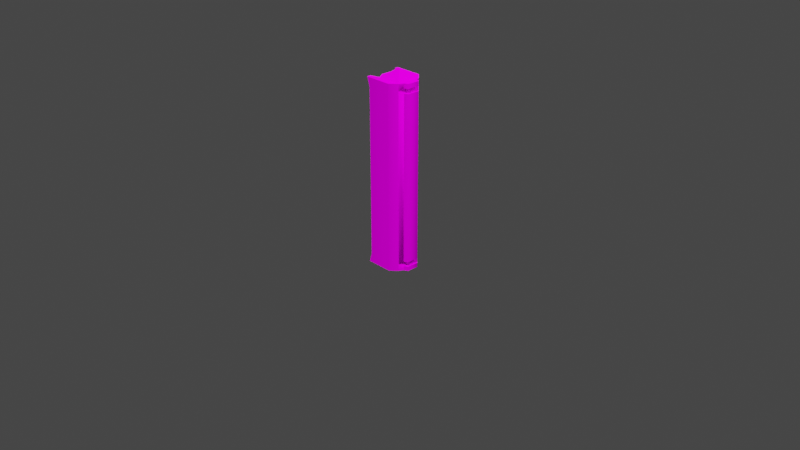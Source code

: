 # Source: bf_elastic_transport_portal.blend  (saved by Blender 2.80.74; exported with 4.5.12 LTS)
import bpy
from mathutils import Matrix  # noqa: F401  (used for matrix-valued properties, if any)

bpy.ops.wm.read_factory_settings(use_empty=True)
scene = bpy.context.scene
scene.name = 'Scene'

# ---- collections
col_collection = bpy.data.collections.new('Collection'); scene.collection.children.link(col_collection)

# ---- images (referenced by path relative to the original .blend; pixels are not part of the script)
import os
ASSET_DIR = os.environ.get("B2B_ASSET_DIR", "")  # directory of the original .blend (textures are referenced by path, not embedded)
HERE = os.path.dirname(os.path.abspath(__file__))  # packed textures are extracted next to this script under _unpacked/

def load_image(name, relpath, width, height, colorspace="sRGB"):
    """Load a texture the original file referenced (path relative to the .blend, or extracted next to this script)."""
    p = next((c for c in (os.path.join(HERE, relpath), os.path.join(ASSET_DIR, relpath)) if relpath and os.path.exists(c)), "")
    if p:
        img = bpy.data.images.load(p, check_existing=True)
        img.name = name
    else:  # same state as the original file: an image datablock whose file is absent (Cycles renders it pink)
        img = bpy.data.images.new(name, width, height)
        img.source = "FILE"
        img.filepath = "//" + (relpath or name)
    img.colorspace_settings.name = colorspace
    return img
img_original__png_001 = load_image('(original).png.001', '(original).png', 1024, 1024, 'sRGB')

# ---- materials (node trees are filled in below, after node groups)
mat_material_001 = bpy.data.materials.new('Material.001')
mat_material_001.use_transparent_shadow = False
mat_material_001.diffuse_color = (0.64, 0.64, 0.64, 1.0)
mat_material_001.roughness = 0.6733

# ---- node groups
ng_auto_smooth = bpy.data.node_groups.new('Auto Smooth', 'GeometryNodeTree')
_s = ng_auto_smooth.interface.new_socket(name='Geometry', in_out='OUTPUT', socket_type='NodeSocketGeometry')
_s = ng_auto_smooth.interface.new_socket(name='Geometry', in_out='INPUT', socket_type='NodeSocketGeometry')
_s = ng_auto_smooth.interface.new_socket(name='Angle', in_out='INPUT', socket_type='NodeSocketFloat')
_s.subtype = 'ANGLE'
_s.min_value = 0.0
_s.max_value = 3.142
ng_auto_smooth.is_modifier = True
_N = ng_auto_smooth.nodes; _L = ng_auto_smooth.links
n0 = _N.new('NodeGroupOutput'); n0.name = 'Group Output'; n0.location = (480, -100)
n1 = _N.new('NodeGroupInput'); n1.name = 'Group Input'; n1.location = (-420, -300)
n2 = _N.new('NodeGroupInput'); n2.name = 'Group Input.001'; n2.location = (-60, -100)
n3 = _N.new('GeometryNodeSetShadeSmooth'); n3.name = 'Set Shade Smooth'; n3.location = (120, -100)
n3.domain = 'EDGE'
n4 = _N.new('GeometryNodeSetShadeSmooth'); n4.name = 'Set Shade Smooth.001'; n4.location = (300, -100)
n5 = _N.new('GeometryNodeInputMeshEdgeAngle'); n5.name = 'Edge Angle'; n5.location = (-420, -220)
n6 = _N.new('GeometryNodeInputEdgeSmooth'); n6.name = 'Is Edge Smooth'; n6.location = (-60, -160)
n7 = _N.new('GeometryNodeInputShadeSmooth'); n7.name = 'Is Face Smooth'; n7.location = (-240, -340)
n8 = _N.new('FunctionNodeBooleanMath'); n8.name = 'Boolean Math'; n8.location = (-60, -220)
n9 = _N.new('FunctionNodeCompare'); n9.name = 'Compare'; n9.location = (-240, -180)
n9.operation = 'LESS_EQUAL'
_L.new(n5.outputs[0], n9.inputs[0])
_L.new(n4.outputs[0], n0.inputs[0])
_L.new(n1.outputs[1], n9.inputs[1])
_L.new(n9.outputs[0], n8.inputs[0])
_L.new(n7.outputs[0], n8.inputs[1])
_L.new(n2.outputs[0], n3.inputs[0])
_L.new(n6.outputs[0], n3.inputs[1])
_L.new(n3.outputs[0], n4.inputs[0])
_L.new(n8.outputs[0], n3.inputs[2])
n0.is_active_output = True

# ---- material node trees
mat_material_001.use_nodes = True; mat_material_001.node_tree.nodes.clear()
_N = mat_material_001.node_tree.nodes; _L = mat_material_001.node_tree.links
n0 = _N.new('ShaderNodeOutputMaterial'); n0.name = 'Material Output'; n0.location = (300, 300)
n1 = _N.new('ShaderNodeBsdfPrincipled'); n1.name = 'Principled BSDF'; n1.location = (10, 300)
n1.distribution = 'GGX'
n1.subsurface_method = 'BURLEY'
n1.inputs[2].default_value = 0.6733
n1.inputs[3].default_value = 1.0
n1.inputs[27].default_value = (0.0, 0.0, 0.0, 1.0)
n1.inputs[28].default_value = 1.0
n2 = _N.new('ShaderNodeTexImage'); n2.name = 'Image Texture'; n2.location = (-300, 600)
n2.image = img_original__png_001
_L.new(n1.outputs[0], n0.inputs[0])
_L.new(n2.outputs[0], n1.inputs[0])
n0.is_active_output = True

# ---- world
world_world = bpy.data.worlds.new('World'); scene.world = world_world
world_world.use_nodes = True; world_world.node_tree.nodes.clear()
_N = world_world.node_tree.nodes; _L = world_world.node_tree.links
n0 = _N.new('ShaderNodeOutputWorld'); n0.name = 'World Output'; n0.location = (300, 300)
n1 = _N.new('ShaderNodeBackground'); n1.name = 'Background'; n1.location = (10, 300)
n1.inputs[0].default_value = (0.05088, 0.05088, 0.05088, 1.0)
_L.new(n1.outputs[0], n0.inputs[0])
n0.is_active_output = True
world_world.color = (0.05088, 0.05088, 0.05088)
world_world.use_sun_shadow = False
world_world.sun_shadow_jitter_overblur = 0.0

# ---- cameras
cam_camera = bpy.data.cameras.new('Camera')
cam_camera.clip_end = 100.0
cam_camera.ortho_scale = 7.314

# ---- lights
light_light = bpy.data.lights.new('Light', 'POINT')
light_light.transmission_factor = 0.0
light_light.cutoff_distance = 15.72
light_light.energy = 1000.0
light_light.shadow_soft_size = 0.1
light_light.shadow_maximum_resolution = 0.006
light_light.use_absolute_resolution = True
light_sun = bpy.data.lights.new('Sun', 'SUN')
light_sun.transmission_factor = 0.0
light_sun.energy = 4.0
light_sun.shadow_soft_size = 0.125

# ---- meshes
me_cube_cube_000 = bpy.data.meshes.new('Cube_Cube.000')
me_cube_cube_000.from_pydata([(-0.132, 1.5, -0.132), (-1.967e-06, 1.6, 3.873e-06), (0.132, 1.5, -0.132), (-0.132, 1.5, 0.132), (0.132, 1.5, 0.132), (-0.132, -0.5, 0.132), (-2.027e-06, -0.6, 1.714e-08), (0.132, -0.5, 0.132), (-0.132, -0.5, -0.132), (0.132, -0.5, -0.132), (0.132, 1.425, -0.132), (-0.132, 1.3, -0.132), (0.132, 1.425, 0.132), (-0.132, 1.3, 0.132), (0.132, -0.425, -0.132), (-0.132, -0.3, -0.132), (0.132, -0.425, 0.132), (-0.132, -0.3, 0.132), (-0.107, 1.27, -0.1056), (-0.107, 1.27, 0.1056), (-0.107, -0.27, -0.1056), (-0.107, -0.27, 0.1056), (0.157, 1.4, 0.08601), (0.157, 1.4, -0.08601), (0.157, -0.4, -0.08601), (0.157, -0.4, 0.08601), (0.157, 1.5, -0.08601), (0.157, 1.5, 0.08601), (0.157, 1.45, -0.08601), (0.157, 1.45, 0.08601), (0.157, -0.5, 0.08601), (0.157, -0.5, -0.08601), (0.157, -0.45, -0.08601), (0.157, -0.45, 0.08601), (0.2, 1.4, 0.06601), (0.2, 1.4, -0.06601), (0.2, -0.4, -0.06601), (0.2, -0.4, 0.06601), (0.2, 1.5, -0.06601), (0.2, 1.5, 0.06601), (0.2, 1.45, -0.06601), (0.2, 1.45, 0.06601), (0.2, -0.5, 0.06601), (0.2, -0.5, -0.06601), (0.2, -0.45, -0.06601), (0.2, -0.45, 0.06601), (-0.23, 1.5, 0.2), (0.06202, 1.5, 0.2), (-0.23, -0.5, 0.2), (0.06202, -0.5, 0.2), (0.06202, -0.4, 0.2), (-0.2, -0.4, 0.2), (0.06202, 1.4, 0.2), (-0.2, 1.4, 0.2), (-0.23, 1.5, -0.2), (0.06202, 1.5, -0.2), (-0.23, -0.5, -0.2), (0.06202, -0.5, -0.2), (0.06202, -0.4, -0.2), (-0.2, -0.4, -0.2), (0.06202, 1.4, -0.2), (-0.2, 1.4, -0.2), (0.15, -0.46, -0.05), (0.1933, -0.46, -0.025), (0.1933, -0.46, 0.025), (0.15, -0.46, 0.05), (0.1067, -0.46, 0.025), (0.1067, -0.46, -0.025), (0.15, 1.46, -0.05), (0.1933, 1.46, -0.025), (0.1933, 1.46, 0.025), (0.15, 1.46, 0.05), (0.1067, 1.46, 0.025), (0.1067, 1.46, -0.025), (-0.23, 1.5, -0.16), (-0.23, 1.41, -0.16), (-0.23, 1.417, 0.16), (-0.23, -0.4097, -0.16), (-0.23, -0.5, -0.16), (-0.23, -0.5, 0.16), (-0.23, -0.4167, 0.16), (-0.23, 1.5, 0.16), (-0.182, 1.5, -0.05281), (-0.182, 1.5, 0.05281), (-0.182, -0.5, 0.05281), (-0.182, -0.5, -0.05281), (-0.182, -0.3, -0.05281), (-0.182, -0.3, 0.05281), (-0.182, 1.3, -0.05281), (-0.182, 1.3, 0.05281)], [], [(0, 1, 2), (3, 4, 1), (1, 4, 2), (3, 1, 0), (5, 6, 7), (8, 9, 6), (6, 9, 7), (8, 6, 5), (13, 3, 83, 89), (17, 5, 80), (7, 9, 31, 30), (8, 77, 78), (10, 14, 58, 60), (12, 10, 28, 29), (5, 7, 49, 48, 79), (17, 15, 86, 87), (11, 0, 75), (10, 12, 22, 23), (16, 12, 52, 50), (15, 17, 21, 20), (18, 20, 21, 19), (17, 13, 19, 21), (11, 15, 20, 18), (13, 11, 18, 19), (31, 32, 44, 43), (12, 16, 25, 22), (14, 10, 23, 24), (16, 14, 24, 25), (27, 29, 41, 39), (2, 4, 27, 26), (4, 12, 29, 27), (10, 2, 26, 28), (25, 24, 36, 37), (14, 16, 33, 32), (16, 7, 30, 33), (9, 14, 32, 31), (35, 34, 37, 36), (38, 39, 41, 40), (44, 45, 42, 43), (23, 22, 34, 35), (29, 28, 40, 41), (33, 30, 42, 45), (24, 23, 35, 36), (26, 27, 39, 38), (32, 33, 45, 44), (22, 25, 37, 34), (28, 26, 38, 40), (30, 31, 43, 42), (4, 3, 81, 46, 47), (52, 53, 51, 50), (47, 46, 53, 52), (50, 51, 48, 49), (12, 4, 47, 52), (13, 17, 80, 76), (7, 16, 50, 49), (3, 76, 81), (58, 57, 56, 59), (55, 60, 61, 54), (60, 58, 59, 61), (0, 2, 55, 54, 74), (2, 10, 60, 55), (15, 11, 75, 77), (14, 9, 57, 58), (9, 8, 78, 56, 57), (67, 62, 68, 73), (65, 66, 72, 71), (63, 64, 70, 69), (64, 65, 71, 70), (62, 63, 69, 68), (51, 80, 79, 48), (61, 75, 74, 54), (77, 8, 15), (76, 80, 51, 53), (79, 80, 5), (77, 75, 61, 59), (74, 75, 0), (78, 77, 59, 56), (76, 3, 13), (81, 76, 53, 46), (86, 85, 84, 87), (82, 88, 89, 83), (0, 11, 88, 82), (5, 17, 87, 84), (15, 8, 85, 86), (11, 13, 89, 88), (8, 5, 84, 85), (3, 0, 82, 83)])
me_cube_cube_000.polygons.foreach_set('use_smooth', [1, 1, 1, 1, 1, 1, 1, 1, 1, 1, 1, 1, 1, 1, 1, 1, 1, 1, 1, 1, 1, 1, 1, 1, 1, 1, 1, 1, 1, 1, 1, 1, 1, 1, 1, 1, 1, 1, 1, 1, 1, 1, 1, 1, 1, 1, 1, 1, 1, 1, 1, 1, 1, 1, 1, 1, 1, 1, 1, 1, 1, 1, 1, 1, 0, 0, 0, 0, 0, 1, 1, 1, 1, 1, 1, 1, 1, 1, 1, 1, 1, 1, 1, 1, 1, 1, 1])
_k = set([(0, 1), (0, 2), (0, 3), (0, 11), (0, 74), (1, 2), (1, 3), (1, 4), (2, 4), (2, 10), (2, 26), (2, 55), (3, 4), (3, 13), (3, 81), (4, 12), (4, 27), (4, 47), (5, 6), (5, 7), (5, 8), (5, 17), (5, 79), (6, 7), (6, 8), (6, 9), (7, 9), (7, 16), (7, 30), (7, 49), (8, 9), (8, 15), (8, 78), (9, 14), (9, 31), (9, 57), (10, 14), (11, 13), (11, 15), (12, 16), (13, 17), (15, 17), (22, 23), (22, 25), (23, 24), (24, 25), (26, 27), (26, 28), (27, 29), (28, 29), (30, 31), (30, 33), (31, 32), (32, 33), (46, 47), (46, 53), (46, 81), (48, 49), (48, 51), (48, 79), (51, 53), (54, 55), (54, 61), (54, 74), (56, 57), (56, 59), (56, 78), (59, 61), (82, 83), (82, 88), (83, 89), (84, 85), (84, 87), (85, 86), (86, 87), (88, 89)])
me_cube_cube_000.attributes.new('sharp_edge', 'BOOLEAN', 'EDGE').data.foreach_set('value', [ (min(e.vertices), max(e.vertices)) in _k for e in me_cube_cube_000.edges])
_uv = me_cube_cube_000.uv_layers.new(name='UVMap')
_uv.uv.foreach_set('vector', [0.0009766, 0.0009766, 0.03125, 0.03125, 0.0009766, 0.06152, 0.06152, 0.0009766, 0.06152, 0.06152, 0.03125, 0.03125, 0.03125, 0.03125, 0.06152, 0.06152, 0.0009766, 0.06152, 0.06152, 0.0009766, 0.03125, 0.03125, 0.0009766, 0.0009766, 0.06152, 0.0009766, 0.03125, 0.03125, 0.06152, 0.06152, 0.0009766, 0.0009766, 0.0009766, 0.06152, 0.03125, 0.03125, 0.03125, 0.03125, 0.0009766, 0.06152, 0.06152, 0.06152, 0.0009766, 0.0009766, 0.03125, 0.03125, 0.06152, 0.0009766, 0.9111, 0.7529, 0.9111, 0.7529, 0.9111, 0.7529, 0.9111, 0.7529, 0.2217, 0.7549, 0.1963, 0.7549, 0.2217, 0.7636, 0.9238, 0.8945, 0.8574, 0.8945, 0.874, 0.8887, 0.9072, 0.8887, 0.1963, 0.6885, 0.2167, 0.6751, 0.1963, 0.6751, 0.4209, 0.6885, 0.2217, 0.6885, 0.2217, 0.6719, 0.4209, 0.6719, 0.9238, 0.792, 0.8574, 0.792, 0.874, 0.7793, 0.9072, 0.7793, 0.2881, 0.7549, 0.3545, 0.7549, 0.3545, 0.7715, 0.2881, 0.7715, 0.2881, 0.7659, 0.9111, 0.7529, 0.9111, 0.7529, 0.9111, 0.7529, 0.9111, 0.7529, 0.4209, 0.6885, 0.4463, 0.6885, 0.4209, 0.6777, 0.8574, 0.8945, 0.9238, 0.8945, 0.9072, 0.8887, 0.874, 0.8887, 0.2217, 0.7549, 0.4209, 0.7549, 0.4209, 0.7715, 0.2217, 0.7715, 0.0009766, 0.0009766, 0.06152, 0.0009766, 0.06152, 0.0009766, 0.0009766, 0.0009766, 0.0009766, 0.0009766, 0.0009766, 0.0009766, 0.06152, 0.0009766, 0.06152, 0.0009766, 0.06152, 0.0009766, 0.06152, 0.0009766, 0.06152, 0.0009766, 0.06152, 0.0009766, 0.0009766, 0.0009766, 0.0009766, 0.0009766, 0.0009766, 0.0009766, 0.0009766, 0.0009766, 0.06152, 0.0009766, 0.0009766, 0.0009766, 0.0009766, 0.0009766, 0.06152, 0.0009766, 0.5605, 0.123, 0.502, 0.123, 0.5195, 0.1055, 0.543, 0.1055, 0.9238, 0.792, 0.9238, 0.8916, 0.9072, 0.8916, 0.9072, 0.792, 0.8574, 0.8916, 0.8574, 0.792, 0.874, 0.792, 0.874, 0.8916, 0.9238, 0.8945, 0.8574, 0.8945, 0.874, 0.8887, 0.9072, 0.8887, 0.5605, 0.123, 0.502, 0.123, 0.5195, 0.1055, 0.543, 0.1055, 0.8574, 0.8945, 0.9238, 0.8945, 0.9072, 0.8887, 0.874, 0.8887, 0.9238, 0.7666, 0.9238, 0.792, 0.9072, 0.7793, 0.9072, 0.7666, 0.8574, 0.792, 0.8574, 0.7666, 0.874, 0.7666, 0.874, 0.7793, 0.623, 0.124, 0.5635, 0.124, 0.5811, 0.1064, 0.6064, 0.1055, 0.8574, 0.8916, 0.9238, 0.8916, 0.9072, 0.9033, 0.874, 0.9033, 0.9238, 0.8916, 0.9238, 0.916, 0.9072, 0.916, 0.9072, 0.9033, 0.8574, 0.916, 0.8574, 0.8916, 0.874, 0.9033, 0.874, 0.916, 0.5801, 0.08203, 0.6055, 0.08105, 0.6064, 0.1055, 0.5811, 0.1064, 0.543, 0.08203, 0.543, 0.1055, 0.5195, 0.1055, 0.5195, 0.08203, 0.5195, 0.1055, 0.5195, 0.08203, 0.543, 0.08203, 0.543, 0.1055, 0.5635, 0.06348, 0.624, 0.06348, 0.6055, 0.08105, 0.5801, 0.08203, 0.502, 0.123, 0.502, 0.06445, 0.5195, 0.08203, 0.5195, 0.1055, 0.502, 0.06445, 0.5605, 0.06445, 0.543, 0.08203, 0.5195, 0.08203, 0.5635, 0.124, 0.5635, 0.06348, 0.5801, 0.08203, 0.5811, 0.1064, 0.5605, 0.06445, 0.5605, 0.123, 0.543, 0.1055, 0.543, 0.08203, 0.502, 0.123, 0.502, 0.06445, 0.5195, 0.08203, 0.5195, 0.1055, 0.624, 0.06348, 0.623, 0.124, 0.6064, 0.1055, 0.6055, 0.08105, 0.502, 0.06445, 0.5605, 0.06445, 0.543, 0.08203, 0.5195, 0.08203, 0.5605, 0.06445, 0.5605, 0.123, 0.543, 0.1055, 0.543, 0.08203, 0.3545, 0.7549, 0.2881, 0.7549, 0.2881, 0.7659, 0.2881, 0.7715, 0.3545, 0.7715, 0.3545, 0.8213, 0.2881, 0.8213, 0.2881, 0.6221, 0.3545, 0.6221, 0.3545, 0.8467, 0.2881, 0.8467, 0.2881, 0.8213, 0.3545, 0.8213, 0.3545, 0.6221, 0.2881, 0.6221, 0.2881, 0.5967, 0.3545, 0.5967, 0.4209, 0.7549, 0.4463, 0.7549, 0.4463, 0.7715, 0.4209, 0.7715, 0.4209, 0.7549, 0.2217, 0.7549, 0.2217, 0.7636, 0.4209, 0.7636, 0.1963, 0.7549, 0.2217, 0.7549, 0.2217, 0.7715, 0.1963, 0.7715, 0.4463, 0.7549, 0.4294, 0.7659, 0.4463, 0.7659, 0.3545, 0.6221, 0.3545, 0.5967, 0.2881, 0.5967, 0.2881, 0.6221, 0.3545, 0.8467, 0.3545, 0.8213, 0.2881, 0.8213, 0.2881, 0.8467, 0.3545, 0.8213, 0.3545, 0.6221, 0.2881, 0.6221, 0.2881, 0.8213, 0.2881, 0.6885, 0.3545, 0.6885, 0.3545, 0.6719, 0.2881, 0.6719, 0.2881, 0.6751, 0.4463, 0.6885, 0.4209, 0.6885, 0.4209, 0.6719, 0.4463, 0.6719, 0.2217, 0.6885, 0.4209, 0.6885, 0.4209, 0.6777, 0.2217, 0.6777, 0.2217, 0.6885, 0.1963, 0.6885, 0.1963, 0.6719, 0.2217, 0.6719, 0.3545, 0.6885, 0.2881, 0.6885, 0.2881, 0.6751, 0.2881, 0.6719, 0.3545, 0.6719, 0.6875, 0.9375, 0.6875, 0.9375, 0.6875, 0.9375, 0.6875, 0.9375, 0.6875, 0.9375, 0.6875, 0.9375, 0.6875, 0.9375, 0.6875, 0.9375, 0.6875, 0.9375, 0.6875, 0.9375, 0.6875, 0.9375, 0.6875, 0.9375, 0.6875, 0.9375, 0.6875, 0.9375, 0.6875, 0.9375, 0.6875, 0.9375, 0.6875, 0.9375, 0.6875, 0.9375, 0.6875, 0.9375, 0.6875, 0.9375, 0.2217, 0.7715, 0.2132, 0.7659, 0.1963, 0.7659, 0.1963, 0.7715, 0.4209, 0.6719, 0.4258, 0.6751, 0.4463, 0.6751, 0.4463, 0.6719, 0.2167, 0.6751, 0.1963, 0.6885, 0.2217, 0.6885, 0.4209, 0.7636, 0.2217, 0.7636, 0.2217, 0.7715, 0.4209, 0.7715, 0.1963, 0.7659, 0.2132, 0.7659, 0.1963, 0.7549, 0.2217, 0.6777, 0.4209, 0.6777, 0.4209, 0.6719, 0.2217, 0.6719, 0.4463, 0.6751, 0.4258, 0.6751, 0.4463, 0.6885, 0.1963, 0.6751, 0.2167, 0.6751, 0.2217, 0.6719, 0.1963, 0.6719, 0.4294, 0.7659, 0.4463, 0.7549, 0.4209, 0.7549, 0.4463, 0.7659, 0.4294, 0.7659, 0.4209, 0.7715, 0.4463, 0.7715, 0.9111, 0.7529, 0.9111, 0.7529, 0.9111, 0.7529, 0.9111, 0.7529, 0.9111, 0.7529, 0.9111, 0.7529, 0.9111, 0.7529, 0.9111, 0.7529, 0.9111, 0.7529, 0.9111, 0.7529, 0.9111, 0.7529, 0.9111, 0.7529, 0.9111, 0.7529, 0.9111, 0.7529, 0.9111, 0.7529, 0.9111, 0.7529, 0.9111, 0.7529, 0.9111, 0.7529, 0.9111, 0.7529, 0.9111, 0.7529, 0.9111, 0.7529, 0.9111, 0.7529, 0.9111, 0.7529, 0.9111, 0.7529, 0.9111, 0.7529, 0.9111, 0.7529, 0.9111, 0.7529, 0.9111, 0.7529, 0.9111, 0.7529, 0.9111, 0.7529, 0.9111, 0.7529, 0.9111, 0.7529])
me_cube_cube_000.materials.append(mat_material_001)
me_cube_cube_000.use_remesh_preserve_volume = False
me_cube_cube_000.use_remesh_preserve_attributes = False
me_cube_cube_000.use_mirror_vertex_groups = False
me_cube_cube_000.update()
me_cube_cube_001 = bpy.data.meshes.new('Cube_Cube.001')
me_cube_cube_001.from_pydata([(0.0, 0.1875, -2.533e-08), (0.06252, 0.3023, 0.09269), (-0.06883, 0.3023, 0.0881), (-0.1051, 0.3023, -0.03824), (0.003902, 0.3023, -0.1117), (0.1075, 0.3023, -0.03082), (-0.003902, 0.6977, 0.1117), (-0.1075, 0.6977, 0.03082), (-0.06252, 0.6977, -0.09269), (0.06883, 0.6977, -0.0881), (0.1051, 0.6977, 0.03824), (0.0, 0.8125, -1.272e-07)], [], [(0, 1, 2), (1, 0, 5), (0, 2, 3), (0, 3, 4), (0, 4, 5), (1, 5, 10), (2, 1, 6), (3, 2, 7), (4, 3, 8), (5, 4, 9), (1, 10, 6), (2, 6, 7), (3, 7, 8), (4, 8, 9), (5, 9, 10), (6, 10, 11), (7, 6, 11), (8, 7, 11), (9, 8, 11), (10, 9, 11)])
me_cube_cube_001.polygons.foreach_set('use_smooth', [True] * 20)
_k = set([(0, 1), (0, 2), (0, 3), (0, 4), (0, 5), (1, 2), (1, 5), (1, 6), (1, 10), (2, 3), (2, 6), (2, 7), (3, 4), (3, 7), (3, 8), (4, 5), (4, 8), (4, 9), (5, 9), (5, 10), (6, 7), (6, 10), (6, 11), (7, 8), (7, 11), (8, 9), (8, 11), (9, 10), (9, 11), (10, 11)])
me_cube_cube_001.attributes.new('sharp_edge', 'BOOLEAN', 'EDGE').data.foreach_set('value', [ (min(e.vertices), max(e.vertices)) in _k for e in me_cube_cube_001.edges])
_uv = me_cube_cube_001.uv_layers.new(name='UVMap')
_uv.uv.foreach_set('vector', [0.8135, 0.06055, 0.8135, 0.06055, 0.8135, 0.06055, 0.8135, 0.06055, 0.8135, 0.06055, 0.8135, 0.06055, 0.8135, 0.06055, 0.8135, 0.06055, 0.8135, 0.06055, 0.8135, 0.06055, 0.8135, 0.06055, 0.8135, 0.06055, 0.8135, 0.06055, 0.8135, 0.06055, 0.8135, 0.06055, 0.8135, 0.06055, 0.8135, 0.06055, 0.8135, 0.06055, 0.8135, 0.06055, 0.8135, 0.06055, 0.8135, 0.06055, 0.8135, 0.06055, 0.8135, 0.06055, 0.8135, 0.06055, 0.8135, 0.06055, 0.8135, 0.06055, 0.8135, 0.06055, 0.8135, 0.06055, 0.8135, 0.06055, 0.8135, 0.06055, 0.8135, 0.06055, 0.8135, 0.06055, 0.8135, 0.06055, 0.8135, 0.06055, 0.8135, 0.06055, 0.8135, 0.06055, 0.8135, 0.06055, 0.8135, 0.06055, 0.8135, 0.06055, 0.8135, 0.06055, 0.8135, 0.06055, 0.8135, 0.06055, 0.8135, 0.06055, 0.8135, 0.06055, 0.8135, 0.06055, 0.8135, 0.06055, 0.8135, 0.06055, 0.8135, 0.06055, 0.8135, 0.06055, 0.8135, 0.06055, 0.8135, 0.06055, 0.8135, 0.06055, 0.8135, 0.06055, 0.8135, 0.06055, 0.8135, 0.06055, 0.8135, 0.06055, 0.8135, 0.06055, 0.8135, 0.06055, 0.8135, 0.06055, 0.8135, 0.06055])
me_cube_cube_001.materials.append(mat_material_001)
me_cube_cube_001.use_remesh_preserve_volume = False
me_cube_cube_001.use_remesh_preserve_attributes = False
me_cube_cube_001.use_mirror_vertex_groups = False
me_cube_cube_001.update()
me_cube_cube_002 = bpy.data.meshes.new('Cube_Cube.002')
me_cube_cube_002.from_pydata([(-0.1325, 0.7235, -0.04145), (-0.1325, 0.6765, -0.05855), (-0.17, 0.653, -0.0671), (-0.2075, 0.6765, -0.05855), (-0.17, 0.747, -0.0329), (-0.2075, 0.7235, -0.04145), (-0.1325, 0.3235, 0.05855), (-0.1325, 0.2765, 0.04145), (-0.17, 0.253, 0.0329), (-0.2075, 0.2765, 0.04145), (-0.17, 0.347, 0.0671), (-0.2075, 0.3235, 0.05855), (-0.2375, 0.2586, 0.1235), (-0.2375, 0.2414, 0.07651), (-0.2, 0.2329, 0.05302), (-0.1625, 0.2414, 0.07651), (-0.1625, 0.2586, 0.1235), (-0.2, 0.2671, 0.147), (-0.1217, -0.2975, 0.095), (-0.1217, -0.2975, 0.045), (-0.1, -0.26, 0.02), (-0.07835, -0.2225, 0.045), (-0.1, -0.26, 0.12), (-0.07835, -0.2225, 0.095), (-0.2375, -0.1817, 0.125), (-0.2375, -0.1817, 0.075), (-0.2, -0.16, 0.05), (-0.1625, -0.1383, 0.075), (-0.1625, -0.1383, 0.125), (-0.2, -0.16, 0.15), (-0.2375, 0.7586, -0.07651), (-0.2375, 0.7414, -0.1235), (-0.2, 0.7329, -0.147), (-0.1625, 0.7414, -0.1235), (-0.1625, 0.7586, -0.07651), (-0.2, 0.7671, -0.05302), (-0.1217, 1.298, -0.045), (-0.1217, 1.298, -0.095), (-0.1, 1.26, -0.12), (-0.07835, 1.222, -0.095), (-0.07835, 1.222, -0.045), (-0.1, 1.26, -0.02), (-0.2375, 1.182, -0.075), (-0.2375, 1.182, -0.125), (-0.2, 1.16, -0.15), (-0.1625, 1.138, -0.125), (-0.1625, 1.138, -0.075), (-0.2, 1.16, -0.05), (-0.2, 1.16, 0.05), (-0.1625, 1.138, 0.075), (-0.1625, 1.138, 0.125), (-0.2, 1.16, 0.15), (-0.2375, 1.182, 0.125), (-0.2375, 1.182, 0.075), (-0.1, 1.26, 0.02), (-0.07835, 1.222, 0.045), (-0.07835, 1.222, 0.095), (-0.1, 1.26, 0.12), (-0.1217, 1.298, 0.095), (-0.1217, 1.298, 0.045), (-0.2, 0.7671, 0.05302), (-0.1625, 0.7586, 0.07651), (-0.1625, 0.7414, 0.1235), (-0.2, 0.7329, 0.147), (-0.2375, 0.7414, 0.1235), (-0.2375, 0.7586, 0.07651), (-0.2, -0.16, -0.15), (-0.1625, -0.1383, -0.125), (-0.1625, -0.1383, -0.075), (-0.2, -0.16, -0.05), (-0.2375, -0.1817, -0.075), (-0.2375, -0.1817, -0.125), (-0.07835, -0.2225, -0.095), (-0.1, -0.26, -0.12), (-0.07835, -0.2225, -0.045), (-0.1, -0.26, -0.02), (-0.1217, -0.2975, -0.045), (-0.1217, -0.2975, -0.095), (-0.2, 0.2671, -0.147), (-0.1625, 0.2586, -0.1235), (-0.1625, 0.2414, -0.07651), (-0.2, 0.2329, -0.05302), (-0.2375, 0.2414, -0.07651), (-0.2375, 0.2586, -0.1235), (-0.2075, 0.3235, -0.05855), (-0.17, 0.347, -0.0671), (-0.2075, 0.2765, -0.04145), (-0.17, 0.253, -0.0329), (-0.1325, 0.2765, -0.04145), (-0.1325, 0.3235, -0.05855), (-0.2075, 0.7235, 0.04145), (-0.17, 0.747, 0.0329), (-0.2075, 0.6765, 0.05855), (-0.17, 0.653, 0.0671), (-0.1325, 0.6765, 0.05855), (-0.1325, 0.7235, 0.04145)], [], [(11, 13, 12), (3, 30, 31), (30, 3, 5), (33, 34, 0, 1), (35, 30, 5, 4), (32, 33, 1, 2), (31, 32, 2, 3), (17, 16, 6, 10), (13, 11, 9), (16, 15, 7, 6), (12, 17, 10, 11), (15, 14, 8, 7), (28, 29, 22, 23), (24, 25, 19, 18), (27, 28, 23, 21), (25, 26, 20, 19), (29, 24, 18, 22), (12, 24, 29, 17), (13, 25, 24, 12), (26, 27, 21, 20), (14, 26, 25, 13), (15, 27, 26, 14), (16, 28, 27, 15), (17, 29, 28, 16), (14, 13, 9, 8), (34, 35, 4, 0), (47, 35, 34, 46), (46, 34, 33, 45), (45, 33, 32, 44), (44, 32, 31, 43), (43, 31, 30, 42), (42, 30, 35, 47), (42, 47, 41, 36), (45, 44, 38, 39), (47, 46, 40, 41), (43, 42, 36, 37), (46, 45, 39, 40), (44, 43, 37, 38), (51, 57, 58, 52), (49, 55, 56, 50), (52, 58, 59, 53), (48, 54, 55, 49), (50, 56, 57, 51), (53, 59, 54, 48), (53, 48, 60, 65), (52, 53, 65, 64), (51, 52, 64, 63), (50, 51, 63, 62), (49, 50, 62, 61), (48, 49, 61, 60), (61, 95, 91, 60), (81, 87, 86, 82), (78, 79, 67, 66), (79, 80, 68, 67), (80, 81, 69, 68), (81, 82, 70, 69), (69, 75, 74, 68), (82, 83, 71, 70), (83, 78, 66, 71), (66, 73, 77, 71), (70, 76, 75, 69), (68, 74, 72, 67), (71, 77, 76, 70), (67, 72, 73, 66), (80, 88, 87, 81), (83, 84, 85, 78), (79, 89, 88, 80), (82, 86, 84), (78, 85, 89, 79), (64, 92, 93, 63), (63, 93, 94, 62), (60, 91, 90, 65), (62, 94, 95, 61), (65, 90, 92), (92, 64, 65), (84, 83, 82)])
me_cube_cube_002.polygons.foreach_set('use_smooth', [True] * 76)
_k = set([(5, 30), (9, 13), (13, 25), (30, 42), (53, 65), (65, 90), (70, 82), (82, 86)])
me_cube_cube_002.attributes.new('sharp_edge', 'BOOLEAN', 'EDGE').data.foreach_set('value', [ (min(e.vertices), max(e.vertices)) in _k for e in me_cube_cube_002.edges])
_uv = me_cube_cube_002.uv_layers.new(name='UVMap')
_uv.uv.foreach_set('vector', [0.6943, 0.9922, 0.6895, 0.9717, 0.6777, 0.9766, 0.6943, 0.9922, 0.6895, 0.9717, 0.6777, 0.9756, 0.6895, 0.9717, 0.6943, 0.9922, 0.6982, 0.9805, 0.6777, 0.9756, 0.6895, 0.9717, 0.6982, 0.9805, 0.6943, 0.9922, 0.6953, 0.9697, 0.6895, 0.9717, 0.6982, 0.9805, 0.7002, 0.9746, 0.6719, 0.9775, 0.6777, 0.9756, 0.6943, 0.9922, 0.6914, 0.998, 0.6777, 0.9756, 0.6719, 0.9775, 0.6914, 0.998, 0.6943, 0.9922, 0.6719, 0.9785, 0.6777, 0.9766, 0.6943, 0.9922, 0.6914, 0.998, 0.6895, 0.9717, 0.6943, 0.9922, 0.6982, 0.9805, 0.6777, 0.9766, 0.6895, 0.9717, 0.6982, 0.9805, 0.6943, 0.9922, 0.6777, 0.9766, 0.6719, 0.9785, 0.6914, 0.998, 0.6943, 0.9922, 0.6895, 0.9717, 0.6953, 0.9697, 0.7002, 0.9746, 0.6982, 0.9805, 0.6777, 0.917, 0.6709, 0.9121, 0.6709, 0.8877, 0.6777, 0.8965, 0.6777, 0.9062, 0.6895, 0.9062, 0.6895, 0.8779, 0.6777, 0.8779, 0.6895, 0.917, 0.6777, 0.917, 0.6777, 0.8965, 0.6895, 0.8965, 0.6895, 0.9062, 0.6963, 0.9121, 0.6963, 0.8877, 0.6895, 0.8779, 0.6709, 0.9121, 0.6777, 0.9062, 0.6777, 0.8779, 0.6709, 0.8877, 0.6777, 0.9766, 0.6777, 0.9062, 0.6709, 0.9121, 0.6719, 0.9785, 0.6895, 0.9717, 0.6895, 0.9062, 0.6777, 0.9062, 0.6777, 0.9766, 0.6963, 0.9121, 0.6895, 0.917, 0.6895, 0.8965, 0.6963, 0.8877, 0.6953, 0.9697, 0.6963, 0.9121, 0.6895, 0.9062, 0.6895, 0.9717, 0.6895, 0.9717, 0.6895, 0.917, 0.6963, 0.9121, 0.6953, 0.9697, 0.6777, 0.9766, 0.6777, 0.917, 0.6895, 0.917, 0.6895, 0.9717, 0.6719, 0.9785, 0.6709, 0.9121, 0.6777, 0.917, 0.6777, 0.9766, 0.6953, 0.9697, 0.6895, 0.9717, 0.6982, 0.9805, 0.7002, 0.9746, 0.6895, 0.9717, 0.6953, 0.9697, 0.7002, 0.9746, 0.6982, 0.9805, 0.6963, 0.9121, 0.6953, 0.9697, 0.6895, 0.9717, 0.6895, 0.917, 0.6895, 0.917, 0.6895, 0.9717, 0.6777, 0.9756, 0.6777, 0.917, 0.6777, 0.917, 0.6777, 0.9756, 0.6719, 0.9775, 0.6709, 0.9121, 0.6709, 0.9121, 0.6719, 0.9775, 0.6777, 0.9756, 0.6777, 0.9062, 0.6777, 0.9062, 0.6777, 0.9756, 0.6895, 0.9717, 0.6895, 0.9062, 0.6895, 0.9062, 0.6895, 0.9717, 0.6953, 0.9697, 0.6963, 0.9121, 0.6895, 0.9062, 0.6963, 0.9121, 0.6963, 0.8867, 0.6895, 0.8779, 0.6777, 0.917, 0.6709, 0.9121, 0.6709, 0.8867, 0.6777, 0.8965, 0.6963, 0.9121, 0.6895, 0.917, 0.6895, 0.8965, 0.6963, 0.8867, 0.6777, 0.9062, 0.6895, 0.9062, 0.6895, 0.8779, 0.6777, 0.8779, 0.6895, 0.917, 0.6777, 0.917, 0.6777, 0.8965, 0.6895, 0.8965, 0.6709, 0.9121, 0.6777, 0.9062, 0.6777, 0.8779, 0.6709, 0.8867, 0.6709, 0.9121, 0.6709, 0.8867, 0.6777, 0.8779, 0.6777, 0.9062, 0.6895, 0.917, 0.6895, 0.8965, 0.6777, 0.8965, 0.6777, 0.917, 0.6777, 0.9062, 0.6777, 0.8779, 0.6895, 0.8779, 0.6895, 0.9062, 0.6963, 0.9121, 0.6963, 0.8867, 0.6895, 0.8965, 0.6895, 0.917, 0.6777, 0.917, 0.6777, 0.8965, 0.6709, 0.8867, 0.6709, 0.9121, 0.6895, 0.9062, 0.6895, 0.8779, 0.6963, 0.8867, 0.6963, 0.9121, 0.6895, 0.9062, 0.6963, 0.9121, 0.6953, 0.9697, 0.6895, 0.9717, 0.6777, 0.9062, 0.6895, 0.9062, 0.6895, 0.9717, 0.6777, 0.9756, 0.6709, 0.9121, 0.6777, 0.9062, 0.6777, 0.9756, 0.6719, 0.9775, 0.6777, 0.917, 0.6709, 0.9121, 0.6719, 0.9775, 0.6777, 0.9756, 0.6895, 0.917, 0.6777, 0.917, 0.6777, 0.9756, 0.6895, 0.9717, 0.6963, 0.9121, 0.6895, 0.917, 0.6895, 0.9717, 0.6953, 0.9697, 0.6895, 0.9717, 0.6982, 0.9805, 0.7002, 0.9746, 0.6953, 0.9697, 0.6953, 0.9697, 0.7002, 0.9746, 0.6982, 0.9805, 0.6895, 0.9717, 0.6719, 0.9785, 0.6777, 0.9766, 0.6777, 0.917, 0.6709, 0.9121, 0.6777, 0.9766, 0.6895, 0.9717, 0.6895, 0.917, 0.6777, 0.917, 0.6895, 0.9717, 0.6953, 0.9697, 0.6963, 0.9121, 0.6895, 0.917, 0.6953, 0.9697, 0.6895, 0.9717, 0.6895, 0.9062, 0.6963, 0.9121, 0.6963, 0.9121, 0.6963, 0.8877, 0.6895, 0.8965, 0.6895, 0.917, 0.6895, 0.9717, 0.6777, 0.9766, 0.6777, 0.9062, 0.6895, 0.9062, 0.6777, 0.9766, 0.6719, 0.9785, 0.6709, 0.9121, 0.6777, 0.9062, 0.6709, 0.9121, 0.6709, 0.8877, 0.6777, 0.8779, 0.6777, 0.9062, 0.6895, 0.9062, 0.6895, 0.8779, 0.6963, 0.8877, 0.6963, 0.9121, 0.6895, 0.917, 0.6895, 0.8965, 0.6777, 0.8965, 0.6777, 0.917, 0.6777, 0.9062, 0.6777, 0.8779, 0.6895, 0.8779, 0.6895, 0.9062, 0.6777, 0.917, 0.6777, 0.8965, 0.6709, 0.8877, 0.6709, 0.9121, 0.6895, 0.9717, 0.6982, 0.9805, 0.7002, 0.9746, 0.6953, 0.9697, 0.6777, 0.9766, 0.6943, 0.9922, 0.6914, 0.998, 0.6719, 0.9785, 0.6777, 0.9766, 0.6943, 0.9922, 0.6982, 0.9805, 0.6895, 0.9717, 0.6895, 0.9717, 0.6982, 0.9805, 0.6943, 0.9922, 0.6719, 0.9785, 0.6914, 0.998, 0.6943, 0.9922, 0.6777, 0.9766, 0.6777, 0.9756, 0.6943, 0.9922, 0.6914, 0.998, 0.6719, 0.9775, 0.6719, 0.9775, 0.6914, 0.998, 0.6943, 0.9922, 0.6777, 0.9756, 0.6953, 0.9697, 0.7002, 0.9746, 0.6982, 0.9805, 0.6895, 0.9717, 0.6777, 0.9756, 0.6943, 0.9922, 0.6982, 0.9805, 0.6895, 0.9717, 0.6895, 0.9717, 0.6982, 0.9805, 0.6943, 0.9922, 0.6943, 0.9922, 0.6777, 0.9756, 0.6895, 0.9717, 0.6943, 0.9922, 0.6777, 0.9766, 0.6895, 0.9717])
me_cube_cube_002.materials.append(mat_material_001)
me_cube_cube_002.use_remesh_preserve_volume = False
me_cube_cube_002.use_remesh_preserve_attributes = False
me_cube_cube_002.use_mirror_vertex_groups = False
me_cube_cube_002.update()

# ---- objects
ob_light = bpy.data.objects.new('Light', light_light)
ob_camera = bpy.data.objects.new('Camera', cam_camera)
ob_cube_cube_000 = bpy.data.objects.new('Cube_Cube.000', me_cube_cube_000)
ob_cube_cube_001 = bpy.data.objects.new('Cube_Cube.001', me_cube_cube_001)
ob_cube_cube_002 = bpy.data.objects.new('Cube_Cube.002', me_cube_cube_002)
ob_sun = bpy.data.objects.new('Sun', light_sun)

# ---- transforms, parenting, visibility, modifiers, constraints
ob_light.location = (4.076, 1.005, 5.904)
ob_light.rotation_euler = (0.6503, 0.05522, 1.866)
ob_light.lock_rotations_4d = False
ob_light.empty_display_type = 'ARROWS'
ob_light.color = (0.0, 0.0, 0.0, 0.0)
ob_light.lineart.crease_threshold = 0.0
ob_camera.location = (7.359, -6.926, 4.958)
ob_camera.rotation_euler = (1.109, 0.0, 0.8149)
ob_camera.lock_rotations_4d = False
ob_camera.empty_display_type = 'ARROWS'
ob_camera.color = (0.0, 0.0, 0.0, 0.0)
ob_camera.display_type = 'WIRE'
ob_camera.lineart.crease_threshold = 0.0
ob_cube_cube_000.location = (0.0, 0.0, 0.0)
ob_cube_cube_000.rotation_euler = (1.571, -0.0, 0.0)
ob_cube_cube_000.lineart.crease_threshold = 0.0
_m = ob_cube_cube_000.modifiers.new('Auto Smooth', 'NODES')
_m.node_group = ng_auto_smooth
_gi = [s.identifier for s in ng_auto_smooth.interface.items_tree if s.item_type == 'SOCKET' and s.in_out == 'INPUT']
_m[_gi[1]] = 1.487  # Angle
ob_cube_cube_001.location = (-0.15, 0.0, 0.0)
ob_cube_cube_001.rotation_euler = (1.571, -0.0, 0.0)
ob_cube_cube_001.lineart.crease_threshold = 0.0
_m = ob_cube_cube_001.modifiers.new('Set Split Normals', 'NORMAL_EDIT')
_m.mix_mode = 'SUB'
_m.mix_factor = 0.25
ob_cube_cube_002.location = (0.0, 0.0, 0.0)
ob_cube_cube_002.rotation_euler = (1.571, -0.0, 0.0)
ob_cube_cube_002.lineart.crease_threshold = 0.0
_m = ob_cube_cube_002.modifiers.new('Auto Smooth', 'NODES')
_m.node_group = ng_auto_smooth
_gi = [s.identifier for s in ng_auto_smooth.interface.items_tree if s.item_type == 'SOCKET' and s.in_out == 'INPUT']
_m[_gi[1]] = 0.7854  # Angle
ob_sun.location = (8.0, -5.0, 8.0)
ob_sun.rotation_euler = (0.335, 0.2929, -0.1595)
ob_sun.lineart.crease_threshold = 0.0

# ---- collection membership
col_collection.objects.link(ob_light)
col_collection.objects.link(ob_camera)
col_collection.objects.link(ob_cube_cube_000)
col_collection.objects.link(ob_cube_cube_001)
col_collection.objects.link(ob_cube_cube_002)
col_collection.objects.link(ob_sun)

# ---- scene / render settings (as saved in the file)
scene.camera = ob_camera
scene.frame_start = 1; scene.frame_end = 24; scene.frame_set(0)
scene.render.engine = 'BLENDER_EEVEE_NEXT'
scene.cycles.use_denoising = False
scene.cycles.samples = 128
scene.cycles.sampling_pattern = 'TABULATED_SOBOL'
scene.cycles.use_adaptive_sampling = False
scene.cycles.use_light_tree = False
scene.view_settings.view_transform = 'Filmic'
bpy.context.view_layer.update()
